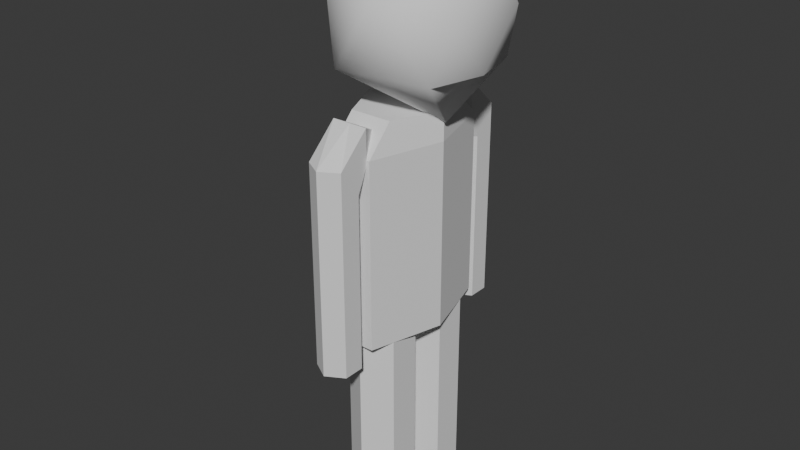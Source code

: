 # Source: icosa2.blend  (saved by Blender 4.0.36; exported with 4.5.12 LTS)
import bpy
from mathutils import Matrix  # noqa: F401  (used for matrix-valued properties, if any)

bpy.ops.wm.read_factory_settings(use_empty=True)
scene = bpy.context.scene
scene.name = 'Scene'

# ---- collections
col_collection = bpy.data.collections.new('Collection'); scene.collection.children.link(col_collection)

# ---- world
world_world = bpy.data.worlds.new('World'); scene.world = world_world
world_world.use_nodes = True; world_world.node_tree.nodes.clear()
_N = world_world.node_tree.nodes; _L = world_world.node_tree.links
n0 = _N.new('ShaderNodeOutputWorld'); n0.name = 'World Output'; n0.location = (300, 300)
n1 = _N.new('ShaderNodeBackground'); n1.name = 'Background'; n1.location = (10, 300)
n1.inputs[0].default_value = (0.05088, 0.05088, 0.05088, 1.0)
_L.new(n1.outputs[0], n0.inputs[0])
n0.is_active_output = True
world_world.color = (0.05088, 0.05088, 0.05088)
world_world.use_sun_shadow = False
world_world.sun_shadow_jitter_overblur = 0.0

# ---- meshes
me_cylinder = bpy.data.meshes.new('Cylinder')
me_cylinder.from_pydata([(-0.3056, 1.452, 0.0), (-0.3056, 2.8, -5.689e-09), (-0.1528, 1.452, -0.5296), (-0.1528, 2.8, -0.5296), (0.1528, 1.452, -0.5296), (0.1528, 2.8, -0.5296), (0.3056, 1.452, 0.0), (0.3056, 2.8, -5.689e-09), (0.1528, 1.452, 0.5296), (0.1528, 2.8, 0.5296), (-0.1528, 1.452, 0.5296), (-0.1528, 2.8, 0.5296), (-0.1528, 3.0, -0.3388), (-0.3056, 3.0, -5.278e-09), (0.1528, 3.0, -0.3388), (0.3056, 3.0, -5.278e-09), (0.1528, 3.0, 0.3388), (-0.1528, 3.0, 0.3388)], [], [(0, 1, 3, 2), (2, 3, 5, 4), (4, 5, 7, 6), (6, 7, 9, 8), (7, 5, 14, 15), (8, 9, 11, 10), (10, 11, 1, 0), (0, 2, 4, 6, 8, 10), (12, 13, 17, 16, 15, 14), (1, 11, 17, 13), (9, 7, 15, 16), (5, 3, 12, 14), (11, 9, 16, 17), (3, 1, 13, 12)])
_uv = me_cylinder.uv_layers.new(name='UVMap')
_uv.uv.foreach_set('vector', [1.0, 0.5, 1.0, 1.0, 0.8333, 1.0, 0.8333, 0.5, 0.8333, 0.5, 0.8333, 1.0, 0.6667, 1.0, 0.6667, 0.5, 0.6667, 0.5, 0.6667, 1.0, 0.5, 1.0, 0.5, 0.5, 0.5, 0.5, 0.5, 1.0, 0.3333, 1.0, 0.3333, 0.5, 0.5, 1.0, 0.6667, 1.0, 0.6667, 1.0, 0.5, 1.0, 0.3333, 0.5, 0.3333, 1.0, 0.1667, 1.0, 0.1667, 0.5, 0.1667, 0.5, 0.1667, 1.0, 0.0, 1.0, 0.0, 0.5, 0.75, 0.49, 0.9578, 0.37, 0.9578, 0.13, 0.75, 0.01, 0.5422, 0.13, 0.5422, 0.37, 0.4578, 0.37, 0.25, 0.49, 0.04215, 0.37, 0.04215, 0.13, 0.25, 0.01, 0.4578, 0.13, 0.0, 1.0, 0.1667, 1.0, 0.1667, 1.0, 0.0, 1.0, 0.3333, 1.0, 0.5, 1.0, 0.5, 1.0, 0.3333, 1.0, 0.6667, 1.0, 0.8333, 1.0, 0.8333, 1.0, 0.6667, 1.0, 0.1667, 1.0, 0.3333, 1.0, 0.3333, 1.0, 0.1667, 1.0, 0.8333, 1.0, 1.0, 1.0, 1.0, 1.0, 0.8333, 1.0])
me_cylinder.update()
me_cylinder.normals_split_custom_set([tuple(v) for v in zip(*[iter([-0.9608, 0.0, -0.2773, -0.9608, 0.0, -0.2773, -0.9608, 0.0, -0.2773, -0.9608, 0.0, -0.2773, 1.447e-07, -4.423e-08, -1.0, 1.447e-07, -4.423e-08, -1.0, 1.447e-07, -4.423e-08, -1.0, 1.447e-07, -4.423e-08, -1.0, 0.9608, -1.237e-08, -0.2773, 0.9608, -1.237e-08, -0.2773, 0.9608, -1.237e-08, -0.2773, 0.9608, -1.237e-08, -0.2773, 0.9608, 0.0, 0.2773, 0.9608, 0.0, 0.2773, 0.9608, 0.0, 0.2773, 0.9608, 0.0, 0.2773, 0.9317, 0.1564, -0.3279, 0.9317, 0.1564, -0.3279, 0.9317, 0.1564, -0.3279, 0.9317, 0.1564, -0.3279, 0.0, 0.0, 1.0, 0.0, 0.0, 1.0, 0.0, 0.0, 1.0, 0.0, 0.0, 1.0, -0.9608, 2.341e-09, 0.2773, -0.9608, 2.341e-09, 0.2773, -0.9608, 2.341e-09, 0.2773, -0.9608, 2.341e-09, 0.2773, 2.21e-06, -1.0, -1.903e-06, 2.21e-06, -1.0, -1.903e-06, 2.21e-06, -1.0, -1.903e-06, 2.21e-06, -1.0, -1.903e-06, 2.21e-06, -1.0, -1.903e-06, 2.21e-06, -1.0, -1.903e-06, 0.0, 1.0, 0.0, 0.0, 1.0, 0.0, 0.0, 1.0, 0.0, 0.0, 1.0, 0.0, 0.0, 1.0, 0.0, 0.0, 1.0, 0.0, -0.9317, 0.1564, 0.3279, -0.9317, 0.1564, 0.3279, -0.9317, 0.1564, 0.3279, -0.9317, 0.1564, 0.3279, 0.9317, 0.1564, 0.3279, 0.9317, 0.1564, 0.3279, 0.9317, 0.1564, 0.3279, 0.9317, 0.1564, 0.3279, 0.0, 0.6903, -0.7235, 0.0, 0.6903, -0.7235, 0.0, 0.6903, -0.7235, 0.0, 0.6903, -0.7235, 0.0, 0.6903, 0.7235, 0.0, 0.6903, 0.7235, 0.0, 0.6903, 0.7235, 0.0, 0.6903, 0.7235, -0.9317, 0.1564, -0.3279, -0.9317, 0.1564, -0.3279, -0.9317, 0.1564, -0.3279, -0.9317, 0.1564, -0.3279])] * 3)])
me_icosphere = bpy.data.meshes.new('Icosphere')
me_icosphere.from_pydata([(0.1461, -0.6595, -3.974e-09), (0.3215, -0.2921, 0.3793), (-0.3385, -0.2921, 0.4738), (-0.7406, -0.2677, -3.974e-09), (-0.3385, -0.2921, -0.4738), (0.3215, -0.2921, -0.3793), (0.09497, 0.237, 0.6137), (-0.5641, 0.4093, 0.3177), (-0.5641, 0.4093, -0.3177), (0.09497, 0.237, -0.6137), (0.4122, 0.3345, -3.974e-09), (-0.1218, 0.6118, -3.974e-09), (0.4182, -0.2921, -3.974e-09), (0.4289, 0.07445, 0.3152), (0.4289, 0.07445, -0.3152)], [], [(0, 1, 2), (1, 0, 5, 12), (0, 2, 3), (0, 3, 4), (0, 4, 5), (1, 12, 13), (2, 1, 6), (3, 2, 7), (4, 3, 8), (5, 4, 9), (1, 13, 10, 6), (2, 6, 7), (3, 7, 8), (4, 8, 9), (5, 9, 10, 14), (6, 10, 11), (7, 6, 11), (8, 7, 11), (9, 8, 11), (10, 9, 11), (13, 14, 10), (13, 12, 14), (12, 5, 14)])
me_icosphere.polygons.foreach_set('use_smooth', [True] * 23)
_uv = me_icosphere.uv_layers.new(name='UVMap')
_uv.uv.foreach_set('vector', [0.1818, 0.0, 0.2727, 0.1575, 0.09091, 0.1575, 0.2727, 0.1575, 0.3636, 0.0, 0.4545, 0.1575, 0.3636, 0.1575, 0.9091, 0.0, 1.0, 0.1575, 0.8182, 0.1575, 0.7273, 0.0, 0.8182, 0.1575, 0.6364, 0.1575, 0.5455, 0.0, 0.6364, 0.1575, 0.4545, 0.1575, 0.2727, 0.1575, 0.3636, 0.1575, 0.3182, 0.2362, 0.09091, 0.1575, 0.2727, 0.1575, 0.1818, 0.3149, 0.8182, 0.1575, 1.0, 0.1575, 0.9091, 0.3149, 0.6364, 0.1575, 0.8182, 0.1575, 0.7273, 0.3149, 0.4545, 0.1575, 0.6364, 0.1575, 0.5455, 0.3149, 0.2727, 0.1575, 0.3182, 0.2362, 0.3636, 0.3149, 0.1818, 0.3149, 0.09091, 0.1575, 0.1818, 0.3149, 0.0, 0.3149, 0.8182, 0.1575, 0.9091, 0.3149, 0.7273, 0.3149, 0.6364, 0.1575, 0.7273, 0.3149, 0.5455, 0.3149, 0.4545, 0.1575, 0.5455, 0.3149, 0.3636, 0.3149, 0.4091, 0.2362, 0.1818, 0.3149, 0.3636, 0.3149, 0.2727, 0.4724, 0.0, 0.3149, 0.1818, 0.3149, 0.09091, 0.4724, 0.7273, 0.3149, 0.9091, 0.3149, 0.8182, 0.4724, 0.5455, 0.3149, 0.7273, 0.3149, 0.6364, 0.4724, 0.3636, 0.3149, 0.5455, 0.3149, 0.4545, 0.4724, 0.3182, 0.2362, 0.4091, 0.2362, 0.3636, 0.3149, 0.3182, 0.2362, 0.3636, 0.1575, 0.4091, 0.2362, 0.3636, 0.1575, 0.4545, 0.1575, 0.4091, 0.2362])
me_icosphere.update()
me_icosphere.normals_split_custom_set([tuple(v) for v in zip(*[iter([0.2335, -0.9723, 7.555e-08, 0.6277, -0.441, 0.6415, -0.3651, -0.484, 0.7952, 0.6277, -0.441, 0.6415, 0.2335, -0.9723, 7.555e-08, 0.6277, -0.441, -0.6415, 0.9325, -0.3611, -4.463e-08, 0.2335, -0.9723, 7.555e-08, -0.3651, -0.484, 0.7952, -0.8937, -0.4486, 8.207e-09, 0.2335, -0.9723, 7.555e-08, -0.8937, -0.4486, 8.207e-09, -0.3651, -0.484, -0.7952, 0.2335, -0.9723, 7.555e-08, -0.3651, -0.484, -0.7952, 0.6277, -0.441, -0.6415, 0.6277, -0.441, 0.6415, 0.9325, -0.3611, -4.463e-08, 0.9114, 0.1075, 0.3971, -0.3651, -0.484, 0.7952, 0.6277, -0.441, 0.6415, 0.2223, 0.3525, 0.909, -0.8937, -0.4486, 8.207e-09, -0.3651, -0.484, 0.7952, -0.6382, 0.5468, 0.5419, -0.3651, -0.484, -0.7952, -0.8937, -0.4486, 8.207e-09, -0.6382, 0.5468, -0.5419, 0.6277, -0.441, -0.6415, -0.3651, -0.484, -0.7952, 0.2223, 0.3525, -0.909, 0.6277, -0.441, 0.6415, 0.9114, 0.1075, 0.3971, 0.8327, 0.5537, -6.785e-08, 0.2223, 0.3525, 0.909, -0.3651, -0.484, 0.7952, 0.2223, 0.3525, 0.909, -0.6382, 0.5468, 0.5419, -0.8937, -0.4486, 8.207e-09, -0.6382, 0.5468, 0.5419, -0.6382, 0.5468, -0.5419, -0.3651, -0.484, -0.7952, -0.6382, 0.5468, -0.5419, 0.2223, 0.3525, -0.909, 0.6277, -0.441, -0.6415, 0.2223, 0.3525, -0.909, 0.8327, 0.5537, -6.785e-08, 0.9114, 0.1075, -0.3971, 0.2223, 0.3525, 0.909, 0.8327, 0.5537, -6.785e-08, 0.08311, 0.9965, -2.137e-07, -0.6382, 0.5468, 0.5419, 0.2223, 0.3525, 0.909, 0.08311, 0.9965, -2.137e-07, -0.6382, 0.5468, -0.5419, -0.6382, 0.5468, 0.5419, 0.08311, 0.9965, -2.137e-07, 0.2223, 0.3525, -0.909, -0.6382, 0.5468, -0.5419, 0.08311, 0.9965, -2.137e-07, 0.8327, 0.5537, -6.785e-08, 0.2223, 0.3525, -0.909, 0.08311, 0.9965, -2.137e-07, 0.9114, 0.1075, 0.3971, 0.9114, 0.1075, -0.3971, 0.8327, 0.5537, -6.785e-08, 0.9114, 0.1075, 0.3971, 0.9325, -0.3611, -4.463e-08, 0.9114, 0.1075, -0.3971, 0.9325, -0.3611, -4.463e-08, 0.6277, -0.441, -0.6415, 0.9114, 0.1075, -0.3971])] * 3)])
me_cylinder_006 = bpy.data.meshes.new('Cylinder.006')
me_cylinder_006.from_pydata([(0.0, 0.25, -0.75), (0.0, 0.25, 0.75), (0.2165, 0.125, -0.75), (0.2165, 0.125, 0.75), (0.2165, -0.125, -0.75), (0.2165, -0.125, 0.75), (0.0, -0.25, -0.75), (0.0, -0.25, 0.75), (-0.2165, -0.125, -0.75), (-0.2165, -0.125, 0.75), (-0.2165, 0.125, -0.75), (-0.2165, 0.125, 0.75), (0.0, 0.0, 1.0)], [], [(0, 1, 3, 2), (2, 3, 5, 4), (4, 5, 7, 6), (6, 7, 9, 8), (3, 1, 12), (8, 9, 11, 10), (10, 11, 1, 0), (0, 2, 4, 6, 8, 10), (7, 5, 12), (1, 11, 12), (9, 7, 12), (5, 3, 12), (11, 9, 12)])
_uv = me_cylinder_006.uv_layers.new(name='UVMap')
_uv.uv.foreach_set('vector', [1.0, 0.5, 1.0, 1.0, 0.8333, 1.0, 0.8333, 0.5, 0.8333, 0.5, 0.8333, 1.0, 0.6667, 1.0, 0.6667, 0.5, 0.6667, 0.5, 0.6667, 1.0, 0.5, 1.0, 0.5, 0.5, 0.5, 0.5, 0.5, 1.0, 0.3333, 1.0, 0.3333, 0.5, 0.8333, 1.0, 1.0, 1.0, 0.8333, 1.0, 0.3333, 0.5, 0.3333, 1.0, 0.1667, 1.0, 0.1667, 0.5, 0.1667, 0.5, 0.1667, 1.0, -8.941e-08, 1.0, -8.941e-08, 0.5, 0.75, 0.49, 0.9578, 0.37, 0.9578, 0.13, 0.75, 0.01, 0.5422, 0.13, 0.5422, 0.37, 0.5, 1.0, 0.6667, 1.0, 0.5, 1.0, -8.941e-08, 1.0, 0.1667, 1.0, -8.941e-08, 1.0, 0.3333, 1.0, 0.5, 1.0, 0.3333, 1.0, 0.6667, 1.0, 0.8333, 1.0, 0.6667, 1.0, 0.1667, 1.0, 0.3333, 1.0, 0.1667, 1.0])
me_cylinder_006.update()
me_cylinder_007 = bpy.data.meshes.new('Cylinder.007')
me_cylinder_007.from_pydata([(0.0, 0.25, -0.75), (0.0, 0.25, 0.75), (0.2165, 0.125, -0.75), (0.2165, 0.125, 0.75), (0.2165, -0.125, -0.75), (0.2165, -0.125, 0.75), (0.0, -0.25, -0.75), (0.0, -0.25, 0.75), (-0.2165, -0.125, -0.75), (-0.2165, -0.125, 0.75), (-0.2165, 0.125, -0.75), (-0.2165, 0.125, 0.75), (0.0, 0.0, 1.0)], [], [(0, 1, 3, 2), (2, 3, 5, 4), (4, 5, 7, 6), (6, 7, 9, 8), (3, 1, 12), (8, 9, 11, 10), (10, 11, 1, 0), (0, 2, 4, 6, 8, 10), (7, 5, 12), (1, 11, 12), (9, 7, 12), (5, 3, 12), (11, 9, 12)])
_uv = me_cylinder_007.uv_layers.new(name='UVMap')
_uv.uv.foreach_set('vector', [1.0, 0.5, 1.0, 1.0, 0.8333, 1.0, 0.8333, 0.5, 0.8333, 0.5, 0.8333, 1.0, 0.6667, 1.0, 0.6667, 0.5, 0.6667, 0.5, 0.6667, 1.0, 0.5, 1.0, 0.5, 0.5, 0.5, 0.5, 0.5, 1.0, 0.3333, 1.0, 0.3333, 0.5, 0.8333, 1.0, 1.0, 1.0, 0.8333, 1.0, 0.3333, 0.5, 0.3333, 1.0, 0.1667, 1.0, 0.1667, 0.5, 0.1667, 0.5, 0.1667, 1.0, -8.941e-08, 1.0, -8.941e-08, 0.5, 0.75, 0.49, 0.9578, 0.37, 0.9578, 0.13, 0.75, 0.01, 0.5422, 0.13, 0.5422, 0.37, 0.5, 1.0, 0.6667, 1.0, 0.5, 1.0, -8.941e-08, 1.0, 0.1667, 1.0, -8.941e-08, 1.0, 0.3333, 1.0, 0.5, 1.0, 0.3333, 1.0, 0.6667, 1.0, 0.8333, 1.0, 0.6667, 1.0, 0.1667, 1.0, 0.3333, 1.0, 0.1667, 1.0])
me_cylinder_007.update()
me_cylinder_008 = bpy.data.meshes.new('Cylinder.008')
me_cylinder_008.from_pydata([(0.0, 0.15, -0.5), (0.0, 0.15, 0.75), (0.1299, 0.075, -0.5), (0.1299, 0.075, 0.75), (0.1299, -0.075, -0.5), (0.1299, -0.075, 0.75), (0.0, -0.15, -0.5), (0.0, -0.15, 0.75), (-0.1299, -0.075, -0.5), (-0.1299, -0.075, 0.75), (-0.1299, 0.075, -0.5), (-0.1299, 0.075, 0.75), (0.1299, 0.075, 0.95), (2.549e-08, 0.15, 0.95), (-0.1299, 0.075, 0.95), (-7.071e-08, -0.15, 0.9139), (0.1299, -0.15, 0.9141), (-0.1299, -0.15, 0.9141), (0.1299, -0.15, 1.164), (-4.522e-08, -0.15, 1.164), (-0.1299, -0.15, 1.164), (-5.96e-08, -0.4, 1.039)], [], [(0, 1, 3, 2), (2, 3, 5, 4), (4, 5, 7, 6), (6, 7, 9, 8), (1, 11, 14, 13), (8, 9, 11, 10), (10, 11, 1, 0), (0, 2, 4, 6, 8, 10), (7, 5, 16, 15), (5, 3, 12), (11, 9, 14), (3, 1, 13, 12), (20, 17, 21), (13, 14, 20, 19), (14, 9, 17, 20), (9, 7, 15, 17), (12, 13, 19, 18), (5, 12, 18, 16), (16, 18, 21), (21, 17, 16), (21, 18, 20)])
_uv = me_cylinder_008.uv_layers.new(name='UVMap')
_uv.uv.foreach_set('vector', [1.0, 0.5, 1.0, 1.0, 0.8333, 1.0, 0.8333, 0.5, 0.8333, 0.5, 0.8333, 1.0, 0.6667, 1.0, 0.6667, 0.5, 0.6667, 0.5, 0.6667, 1.0, 0.5, 1.0, 0.5, 0.5, 0.5, 0.5, 0.5, 1.0, 0.3333, 1.0, 0.3333, 0.5, -8.941e-08, 1.0, 0.1667, 1.0, 0.1667, 1.0, -8.941e-08, 1.0, 0.3333, 0.5, 0.3333, 1.0, 0.1667, 1.0, 0.1667, 0.5, 0.1667, 0.5, 0.1667, 1.0, -8.941e-08, 1.0, -8.941e-08, 0.5, 0.75, 0.49, 0.9578, 0.37, 0.9578, 0.13, 0.75, 0.01, 0.5422, 0.13, 0.5422, 0.37, 0.5, 1.0, 0.6667, 1.0, 0.6667, 1.0, 0.5, 1.0, 0.6667, 1.0, 0.8333, 1.0, 0.8333, 1.0, 0.1667, 1.0, 0.3333, 1.0, 0.1667, 1.0, 0.8333, 1.0, 1.0, 1.0, 1.0, 1.0, 0.8333, 1.0, 0.1667, 1.0, 0.3333, 1.0, 0.1667, 1.0, -8.941e-08, 1.0, 0.1667, 1.0, 0.1667, 1.0, -8.941e-08, 1.0, 0.1667, 1.0, 0.3333, 1.0, 0.3333, 1.0, 0.1667, 1.0, 0.3333, 1.0, 0.5, 1.0, 0.5, 1.0, 0.3333, 1.0, 0.8333, 1.0, 1.0, 1.0, 1.0, 1.0, 0.8333, 1.0, 0.6667, 1.0, 0.8333, 1.0, 0.8333, 1.0, 0.6667, 1.0, 0.6667, 1.0, 0.8333, 1.0, 0.6667, 1.0, 0.6667, 1.0, 0.3333, 1.0, 0.6667, 1.0, 0.6667, 1.0, 0.8333, 1.0, 0.1667, 1.0])
me_cylinder_008.update()
me_cylinder_009 = bpy.data.meshes.new('Cylinder.009')
me_cylinder_009.from_pydata([(0.0, 0.15, -0.5), (0.0, 0.15, 0.75), (0.1299, 0.075, -0.5), (0.1299, 0.075, 0.75), (0.1299, -0.075, -0.5), (0.1299, -0.075, 0.75), (0.0, -0.15, -0.5), (0.0, -0.15, 0.75), (-0.1299, -0.075, -0.5), (-0.1299, -0.075, 0.75), (-0.1299, 0.075, -0.5), (-0.1299, 0.075, 0.75), (0.1299, 0.075, 0.95), (2.549e-08, 0.15, 0.95), (-0.1299, 0.075, 0.95), (-7.071e-08, -0.15, 0.9139), (0.1299, -0.15, 0.9141), (-0.1299, -0.15, 0.9141), (0.1299, -0.15, 1.164), (-4.522e-08, -0.15, 1.164), (-0.1299, -0.15, 1.164), (-5.96e-08, -0.4, 1.039)], [], [(0, 1, 3, 2), (2, 3, 5, 4), (4, 5, 7, 6), (6, 7, 9, 8), (1, 11, 14, 13), (8, 9, 11, 10), (10, 11, 1, 0), (0, 2, 4, 6, 8, 10), (7, 5, 16, 15), (5, 3, 12), (11, 9, 14), (3, 1, 13, 12), (20, 17, 21), (13, 14, 20, 19), (14, 9, 17, 20), (9, 7, 15, 17), (12, 13, 19, 18), (5, 12, 18, 16), (16, 18, 21), (21, 17, 16), (21, 18, 20)])
_uv = me_cylinder_009.uv_layers.new(name='UVMap')
_uv.uv.foreach_set('vector', [1.0, 0.5, 1.0, 1.0, 0.8333, 1.0, 0.8333, 0.5, 0.8333, 0.5, 0.8333, 1.0, 0.6667, 1.0, 0.6667, 0.5, 0.6667, 0.5, 0.6667, 1.0, 0.5, 1.0, 0.5, 0.5, 0.5, 0.5, 0.5, 1.0, 0.3333, 1.0, 0.3333, 0.5, -8.941e-08, 1.0, 0.1667, 1.0, 0.1667, 1.0, -8.941e-08, 1.0, 0.3333, 0.5, 0.3333, 1.0, 0.1667, 1.0, 0.1667, 0.5, 0.1667, 0.5, 0.1667, 1.0, -8.941e-08, 1.0, -8.941e-08, 0.5, 0.75, 0.49, 0.9578, 0.37, 0.9578, 0.13, 0.75, 0.01, 0.5422, 0.13, 0.5422, 0.37, 0.5, 1.0, 0.6667, 1.0, 0.6667, 1.0, 0.5, 1.0, 0.6667, 1.0, 0.8333, 1.0, 0.8333, 1.0, 0.1667, 1.0, 0.3333, 1.0, 0.1667, 1.0, 0.8333, 1.0, 1.0, 1.0, 1.0, 1.0, 0.8333, 1.0, 0.1667, 1.0, 0.3333, 1.0, 0.1667, 1.0, -8.941e-08, 1.0, 0.1667, 1.0, 0.1667, 1.0, -8.941e-08, 1.0, 0.1667, 1.0, 0.3333, 1.0, 0.3333, 1.0, 0.1667, 1.0, 0.3333, 1.0, 0.5, 1.0, 0.5, 1.0, 0.3333, 1.0, 0.8333, 1.0, 1.0, 1.0, 1.0, 1.0, 0.8333, 1.0, 0.6667, 1.0, 0.8333, 1.0, 0.8333, 1.0, 0.6667, 1.0, 0.6667, 1.0, 0.8333, 1.0, 0.6667, 1.0, 0.6667, 1.0, 0.3333, 1.0, 0.6667, 1.0, 0.6667, 1.0, 0.8333, 1.0, 0.1667, 1.0])
me_cylinder_009.update()
arm_armature = bpy.data.armatures.new('Armature')  # bones are not reproduced

# ---- objects
ob_cylinder = bpy.data.objects.new('Cylinder', me_cylinder)
ob_icosphere = bpy.data.objects.new('Icosphere', me_icosphere)
ob_cylinder_001 = bpy.data.objects.new('Cylinder.001', me_cylinder_006)
ob_cylinder_003 = bpy.data.objects.new('Cylinder.003', me_cylinder_007)
ob_cylinder_002 = bpy.data.objects.new('Cylinder.002', me_cylinder_008)
ob_cylinder_004 = bpy.data.objects.new('Cylinder.004', me_cylinder_009)
ob_armature = bpy.data.objects.new('Armature', arm_armature)

# ---- transforms, parenting, visibility, modifiers, constraints
ob_cylinder.parent = ob_armature
ob_cylinder.matrix_parent_inverse = Matrix(((1.0, -0.0, 0.0, -0.0), (-0.0, 1.0, -0.0, 0.0), (0.0, -0.0, 1.0, -1.5), (-0.0, 0.0, -0.0, 1.0)))
ob_cylinder.location = (0.0, 0.0, 0.0)
ob_cylinder.rotation_euler = (1.571, -0.0, 0.0)
_vg = ob_cylinder.vertex_groups.new(name='Bone')
_vg.add([0, 1, 2, 3, 4, 5, 6, 7, 8, 9, 10, 11, 12, 13, 14, 15, 16, 17], 1.0, 'REPLACE')
_vg = ob_cylinder.vertex_groups.new(name='Bone.001')
_m = ob_cylinder.modifiers.new('Armature', 'ARMATURE')
_m.object = ob_armature
ob_icosphere.parent = ob_armature
ob_icosphere.matrix_parent_inverse = Matrix(((1.0, -0.0, 0.0, -0.0), (-0.0, 1.0, -0.0, 0.0), (0.0, -0.0, 1.0, -1.5), (-0.0, 0.0, -0.0, 1.0)))
ob_icosphere.location = (0.1722, 2.706e-07, 3.587)
ob_icosphere.rotation_euler = (1.571, -0.0, 0.0)
_vg = ob_icosphere.vertex_groups.new(name='Bone')
_vg = ob_icosphere.vertex_groups.new(name='Bone.001')
_vg.add([0, 1, 2, 3, 4, 5, 6, 7, 8, 9, 10, 11, 12, 13, 14], 1.0, 'REPLACE')
_m = ob_icosphere.modifiers.new('Armature', 'ARMATURE')
_m.object = ob_armature
ob_cylinder_001.parent = ob_armature
ob_cylinder_001.matrix_parent_inverse = Matrix(((1.0, -0.0, 0.0, -0.0), (-0.0, 1.0, -0.0, 0.0), (0.0, -0.0, 1.0, -1.5), (-0.0, 0.0, -0.0, 1.0)))
ob_cylinder_001.location = (0.0, 0.25, 0.75)
ob_cylinder_001.scale = (0.92, 0.92, 1.0)
_vg = ob_cylinder_001.vertex_groups.new(name='Bone')
for _i, _w in zip([0, 1, 2, 3, 4, 5, 6, 7, 8, 9, 10, 11, 12], [0.0, 0.0, 0.0, 0.0, 0.0, 0.0, 0.0, 0.0, 0.0, 0.0, 0.0, 0.0, 0.0]): _vg.add([_i], _w, 'REPLACE')
_vg = ob_cylinder_001.vertex_groups.new(name='Bone.001')
for _i, _w in zip([0, 1, 2, 3, 4, 5, 6, 7, 8, 9, 10, 11, 12], [0.0, 0.0, 0.0, 0.0, 0.0, 0.0, 0.0, 0.0, 0.0, 0.0, 0.0, 0.0, 0.0]): _vg.add([_i], _w, 'REPLACE')
_vg = ob_cylinder_001.vertex_groups.new(name='Bone.002')
_vg = ob_cylinder_001.vertex_groups.new(name='Bone.003')
_vg = ob_cylinder_001.vertex_groups.new(name='Bone.004')
_vg = ob_cylinder_001.vertex_groups.new(name='Bone.005')
_vg = ob_cylinder_001.vertex_groups.new(name='Bone.006')
_vg.add([0, 1, 2, 3, 4, 5, 6, 7, 8, 9, 10, 11, 12], 1.0, 'REPLACE')
_vg = ob_cylinder_001.vertex_groups.new(name='Bone.007')
_m = ob_cylinder_001.modifiers.new('Armature', 'ARMATURE')
_m.object = ob_armature
ob_cylinder_003.parent = ob_armature
ob_cylinder_003.matrix_parent_inverse = Matrix(((1.0, -0.0, 0.0, -0.0), (-0.0, 1.0, -0.0, 0.0), (0.0, -0.0, 1.0, -1.5), (-0.0, 0.0, -0.0, 1.0)))
ob_cylinder_003.location = (0.0, -0.25, 0.75)
ob_cylinder_003.scale = (0.92, 0.92, 1.0)
_vg = ob_cylinder_003.vertex_groups.new(name='Bone')
for _i, _w in zip([0, 1, 2, 3, 4, 5, 6, 7, 8, 9, 10, 11, 12], [0.0, 0.0, 0.0, 0.0, 0.0, 0.0, 0.0, 0.0, 0.0, 0.0, 0.0, 0.0, 0.0]): _vg.add([_i], _w, 'REPLACE')
_vg = ob_cylinder_003.vertex_groups.new(name='Bone.001')
_vg = ob_cylinder_003.vertex_groups.new(name='Bone.002')
_vg = ob_cylinder_003.vertex_groups.new(name='Bone.003')
_vg = ob_cylinder_003.vertex_groups.new(name='Bone.004')
_vg = ob_cylinder_003.vertex_groups.new(name='Bone.005')
_vg = ob_cylinder_003.vertex_groups.new(name='Bone.006')
_vg = ob_cylinder_003.vertex_groups.new(name='Bone.007')
_vg.add([0, 1, 2, 3, 4, 5, 6, 7, 8, 9, 10, 11, 12], 1.0, 'REPLACE')
_m = ob_cylinder_003.modifiers.new('Armature', 'ARMATURE')
_m.object = ob_armature
ob_cylinder_002.parent = ob_armature
ob_cylinder_002.matrix_parent_inverse = Matrix(((1.0, -0.0, 0.0, -0.0), (-0.0, 1.0, -0.0, 0.0), (0.0, -0.0, 1.0, -1.5), (-0.0, 0.0, -0.0, 1.0)))
ob_cylinder_002.location = (0.0, -0.6796, 1.843)
ob_cylinder_002.scale = (1.0, -1.0, 1.0)
_vg = ob_cylinder_002.vertex_groups.new(name='Bone')
_vg.add([15, 16, 17, 18, 19, 20, 21], 1.0, 'REPLACE')
_vg = ob_cylinder_002.vertex_groups.new(name='Bone.001')
for _i, _w in zip([0, 1, 2, 3, 4, 5, 6, 7, 8, 9, 10, 11, 12, 13, 14], [0.0, 0.0, 0.0, 0.0, 0.0, 0.0, 0.0, 0.0, 0.0, 0.0, 0.0, 0.0, 0.0, 0.0, 0.0]): _vg.add([_i], _w, 'REPLACE')
_vg = ob_cylinder_002.vertex_groups.new(name='Bone.002')
_vg = ob_cylinder_002.vertex_groups.new(name='Bone.003')
_vg = ob_cylinder_002.vertex_groups.new(name='Bone.004')
_vg = ob_cylinder_002.vertex_groups.new(name='Bone.005')
_vg.add([0, 1, 2, 3, 4, 5, 6, 7, 8, 9, 10, 11, 12, 13, 14], 1.0, 'REPLACE')
_m = ob_cylinder_002.modifiers.new('Armature', 'ARMATURE')
_m.object = ob_armature
ob_cylinder_004.parent = ob_armature
ob_cylinder_004.matrix_parent_inverse = Matrix(((1.0, -0.0, 0.0, -0.0), (-0.0, 1.0, -0.0, 0.0), (0.0, -0.0, 1.0, -1.5), (-0.0, 0.0, -0.0, 1.0)))
ob_cylinder_004.location = (0.0, 0.6796, 1.843)
_vg = ob_cylinder_004.vertex_groups.new(name='Bone')
for _i, _w in zip([5, 9, 15, 16, 17, 18, 19, 20, 21], [0.0, 0.0, 1.0, 1.0, 1.0, 1.0, 1.0, 1.0, 1.0]): _vg.add([_i], _w, 'REPLACE')
_vg = ob_cylinder_004.vertex_groups.new(name='Bone.001')
for _i, _w in zip([0, 1, 2, 3, 4, 5, 6, 7, 8, 9, 10, 11, 12, 13, 14], [0.0, 0.0, 0.0, 0.0, 0.0, 0.0, 0.0, 0.0, 0.0, 0.0, 0.0, 0.0, 0.0, 0.0, 0.0]): _vg.add([_i], _w, 'REPLACE')
_vg = ob_cylinder_004.vertex_groups.new(name='Bone.002')
_vg = ob_cylinder_004.vertex_groups.new(name='Bone.003')
_vg.add([0, 1, 2, 3, 4, 5, 6, 7, 8, 9, 10, 11, 12, 13, 14], 1.0, 'REPLACE')
_m = ob_cylinder_004.modifiers.new('Armature', 'ARMATURE')
_m.object = ob_armature
ob_armature.location = (0.0, 0.0, 1.5)

# ---- collection membership
col_collection.objects.link(ob_cylinder)
col_collection.objects.link(ob_icosphere)
col_collection.objects.link(ob_cylinder_001)
col_collection.objects.link(ob_cylinder_003)
col_collection.objects.link(ob_cylinder_002)
col_collection.objects.link(ob_cylinder_004)
col_collection.objects.link(ob_armature)

# ---- scene / render settings (as saved in the file)
scene.frame_start = 1; scene.frame_end = 89; scene.frame_set(54)
scene.render.engine = 'BLENDER_EEVEE_NEXT'
scene.cycles.sampling_pattern = 'TABULATED_SOBOL'
bpy.context.view_layer.update()

# ---- added for rendering (the .blend has no active camera and no usable light): camera, sun
cam_auto = bpy.data.cameras.new('AutoCamera')
cam_auto.lens = 50.0
cam_auto.sensor_width = 36.0
cam_auto.clip_end = 1000.0
ob_auto_camera = bpy.data.objects.new('AutoCamera', cam_auto)
scene.collection.objects.link(ob_auto_camera)
ob_auto_camera.location = (4.1888, -5.0857, 5.48956)
ob_auto_camera.rotation_euler = (1.09748, -7.21219e-08, 0.694738)
scene.camera = ob_auto_camera
light_auto_sun = bpy.data.lights.new('AutoSun', 'SUN')
light_auto_sun.energy = 3.0
light_auto_sun.angle = 0.0523599
ob_auto_sun = bpy.data.objects.new('AutoSun', light_auto_sun)
scene.collection.objects.link(ob_auto_sun)
ob_auto_sun.rotation_euler = (0.872665, 0.174533, 0.523599)
bpy.context.view_layer.update()
